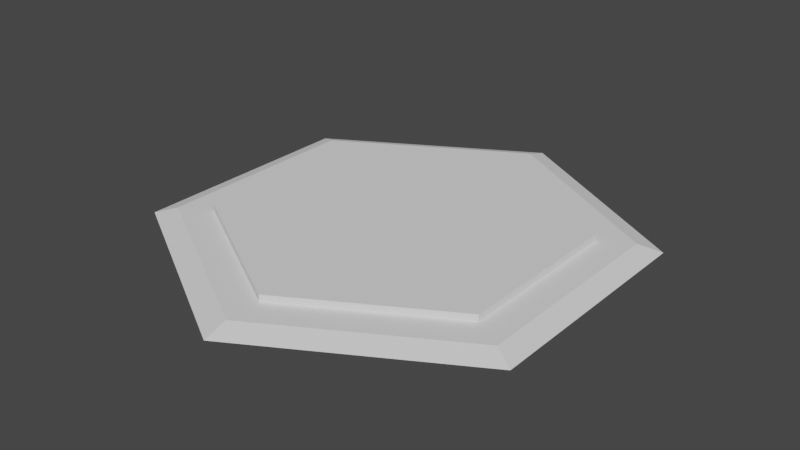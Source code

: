 # Source: missing.blend  (saved by Blender 3.5.10; exported with 4.5.12 LTS)
import bpy
from mathutils import Matrix  # noqa: F401  (used for matrix-valued properties, if any)

bpy.ops.wm.read_factory_settings(use_empty=True)
scene = bpy.context.scene
scene.name = 'Scene'

# ---- collections
col_collection_1 = bpy.data.collections.new('Collection 1'); scene.collection.children.link(col_collection_1)

# ---- world
world_world = bpy.data.worlds.new('World'); scene.world = world_world
world_world.use_nodes = True; world_world.node_tree.nodes.clear()
_N = world_world.node_tree.nodes; _L = world_world.node_tree.links
n0 = _N.new('ShaderNodeOutputWorld'); n0.name = 'World Output'; n0.location = (300, 300)
n1 = _N.new('ShaderNodeBackground'); n1.name = 'Background'; n1.location = (10, 300)
n1.inputs[0].default_value = (0.05088, 0.05088, 0.05088, 1.0)
_L.new(n1.outputs[0], n0.inputs[0])
n0.is_active_output = True
world_world.color = (0.05088, 0.05088, 0.05088)
world_world.use_sun_shadow = False
world_world.sun_shadow_jitter_overblur = 0.0

# ---- meshes
me_cylinder_001 = bpy.data.meshes.new('Cylinder.001')
me_cylinder_001.from_pydata([(0.0, 1.0, -0.005), (0.0, 0.9, 0.005), (0.866, 0.5, -0.005), (0.7794, 0.45, 0.005), (0.0, 0.75, 0.005), (0.6495, 0.375, 0.005), (0.866, 0.0, -0.005), (0.7794, 0.0, 0.005), (0.6495, 0.0, 0.005), (0.0, -1.0, -0.005), (0.0, -0.9, 0.005), (-0.866, -0.5, -0.005), (-0.7794, -0.45, 0.005), (0.0, -0.75, 0.005), (-0.6495, -0.375, 0.005), (-0.866, 0.0, -0.005), (-0.7794, 0.0, 0.005), (-0.6495, 0.0, 0.005), (0.0, 1.0, -0.005), (0.0, 0.9, 0.005), (0.866, -0.5, -0.005), (0.7794, -0.45, 0.005), (0.0, -1.0, -0.005), (0.0, -0.9, 0.005), (-0.866, 0.5, -0.005), (-0.7794, 0.45, 0.005), (0.0, 0.75, 0.005), (0.6495, -0.375, 0.005), (0.0, -0.75, 0.005), (-0.6495, 0.375, 0.005), (0.866, 0.0, -0.005), (0.7794, 0.0, 0.005), (-0.866, 0.0, -0.005), (-0.7794, 0.0, 0.005), (0.6495, 0.0, 0.005), (-0.6495, 0.0, 0.005), (-0.6495, 0.375, 0.005), (-0.6495, 0.375, 0.015), (-5.96e-08, 0.75, 0.005), (-5.96e-08, 0.75, 0.015), (0.3248, 0.5625, 0.005), (0.3248, 0.5625, 0.015), (0.0, 0.0, 0.015), (0.6495, -0.375, 0.005), (0.6495, -0.375, 0.015), (5.96e-08, -0.75, 0.005), (5.96e-08, -0.75, 0.015), (-0.3248, -0.5625, 0.005), (-0.3248, -0.5625, 0.015), (0.0, 0.0, 0.015), (-0.6495, 0.375, 0.005), (-0.6495, 0.375, 0.015), (0.6495, 0.375, 0.005), (0.6495, 0.375, 0.015), (0.6495, -0.375, 0.005), (0.6495, -0.375, 0.015), (-0.6495, -0.375, 0.005), (-0.6495, -0.375, 0.015), (0.3248, 0.5625, 0.005), (0.3248, 0.5625, 0.015), (-0.3248, -0.5625, 0.005), (-0.3248, -0.5625, 0.015), (0.0, 0.0, 0.015)], [], [(0, 1, 3, 2), (3, 1, 4, 5), (7, 3, 5, 8), (2, 3, 7, 6), (9, 10, 12, 11), (12, 10, 13, 14), (16, 12, 14, 17), (11, 12, 16, 15), (30, 31, 21, 20), (20, 21, 23, 22), (32, 33, 25, 24), (24, 25, 19, 18), (19, 25, 29, 26), (23, 21, 27, 28), (21, 31, 34, 27), (25, 33, 35, 29), (36, 37, 39, 38), (39, 37, 42, 41), (38, 39, 41, 40), (43, 44, 46, 45), (44, 49, 48, 46), (45, 46, 48, 47), (58, 59, 53, 52), (52, 53, 55, 54), (59, 62, 55, 53), (60, 61, 57, 56), (56, 57, 51, 50), (62, 51, 57, 61)])
_ca = me_cylinder_001.color_attributes.new('Col', 'BYTE_COLOR', 'CORNER')
_ca.data.foreach_set('color', [0.0, 0.0, 0.0, 1.0, 0.0, 0.0, 0.0, 1.0, 0.0, 0.0, 0.0, 1.0, 0.0, 0.0, 0.0, 1.0, 0.0, 0.0, 0.0, 1.0, 0.0, 0.0, 0.0, 1.0, 0.0, 0.0, 0.0, 1.0, 0.0, 0.0, 0.0, 1.0, 0.0, 0.0, 0.0, 1.0, 0.0, 0.0, 0.0, 1.0, 0.0, 0.0, 0.0, 1.0, 0.0, 0.0, 0.0, 1.0, 0.0, 0.0, 0.0, 1.0, 0.0, 0.0, 0.0, 1.0, 0.0, 0.0, 0.0, 1.0, 0.0, 0.0, 0.0, 1.0, 0.0, 0.0, 0.0, 1.0, 0.0, 0.0, 0.0, 1.0, 0.0, 0.0, 0.0, 1.0, 0.0, 0.0, 0.0, 1.0, 0.0, 0.0, 0.0, 1.0, 0.0, 0.0, 0.0, 1.0, 0.0, 0.0, 0.0, 1.0, 0.0, 0.0, 0.0, 1.0, 0.0, 0.0, 0.0, 1.0, 0.0, 0.0, 0.0, 1.0, 0.0, 0.0, 0.0, 1.0, 0.0, 0.0, 0.0, 1.0, 0.0, 0.0, 0.0, 1.0, 0.0, 0.0, 0.0, 1.0, 0.0, 0.0, 0.0, 1.0, 0.0, 0.0, 0.0, 1.0, 1.0, 0.0, 1.0, 1.0, 1.0, 0.0, 1.0, 1.0, 1.0, 0.0, 1.0, 1.0, 1.0, 0.0, 1.0, 1.0, 1.0, 0.0, 1.0, 1.0, 1.0, 0.0, 1.0, 1.0, 1.0, 0.0, 1.0, 1.0, 1.0, 0.0, 1.0, 1.0, 1.0, 0.0, 1.0, 1.0, 1.0, 0.0, 1.0, 1.0, 1.0, 0.0, 1.0, 1.0, 1.0, 0.0, 1.0, 1.0, 1.0, 0.0, 1.0, 1.0, 1.0, 0.0, 1.0, 1.0, 1.0, 0.0, 1.0, 1.0, 1.0, 0.0, 1.0, 1.0, 1.0, 0.0, 1.0, 1.0, 1.0, 0.0, 1.0, 1.0, 1.0, 0.0, 1.0, 1.0, 1.0, 0.0, 1.0, 1.0, 1.0, 0.0, 1.0, 1.0, 1.0, 0.0, 1.0, 1.0, 1.0, 0.0, 1.0, 1.0, 1.0, 0.0, 1.0, 1.0, 1.0, 0.0, 1.0, 1.0, 1.0, 0.0, 1.0, 1.0, 1.0, 0.0, 1.0, 1.0, 1.0, 0.0, 1.0, 1.0, 1.0, 0.0, 1.0, 1.0, 1.0, 0.0, 1.0, 1.0, 1.0, 0.0, 1.0, 1.0, 1.0, 0.0, 1.0, 1.0, 0.0, 0.0, 0.0, 1.0, 0.0, 0.0, 0.0, 1.0, 0.0, 0.0, 0.0, 1.0, 0.0, 0.0, 0.0, 1.0, 0.0, 0.0, 0.0, 1.0, 0.0, 0.0, 0.0, 1.0, 0.0, 0.0, 0.0, 1.0, 0.0, 0.0, 0.0, 1.0, 0.0, 0.0, 0.0, 1.0, 0.0, 0.0, 0.0, 1.0, 0.0, 0.0, 0.0, 1.0, 0.0, 0.0, 0.0, 1.0, 0.0, 0.0, 0.0, 1.0, 0.0, 0.0, 0.0, 1.0, 0.0, 0.0, 0.0, 1.0, 0.0, 0.0, 0.0, 1.0, 0.0, 0.0, 0.0, 1.0, 0.0, 0.0, 0.0, 1.0, 0.0, 0.0, 0.0, 1.0, 0.0, 0.0, 0.0, 1.0, 0.0, 0.0, 0.0, 1.0, 0.0, 0.0, 0.0, 1.0, 0.0, 0.0, 0.0, 1.0, 0.0, 0.0, 0.0, 1.0, 1.0, 0.0, 1.0, 1.0, 1.0, 0.0, 1.0, 1.0, 1.0, 0.0, 1.0, 1.0, 1.0, 0.0, 1.0, 1.0, 1.0, 0.0, 1.0, 1.0, 1.0, 0.0, 1.0, 1.0, 1.0, 0.0, 1.0, 1.0, 1.0, 0.0, 1.0, 1.0, 1.0, 0.0, 1.0, 1.0, 1.0, 0.0, 1.0, 1.0, 1.0, 0.0, 1.0, 1.0, 1.0, 0.0, 1.0, 1.0, 1.0, 0.0, 1.0, 1.0, 1.0, 0.0, 1.0, 1.0, 1.0, 0.0, 1.0, 1.0, 1.0, 0.0, 1.0, 1.0, 1.0, 0.0, 1.0, 1.0, 1.0, 0.0, 1.0, 1.0, 1.0, 0.0, 1.0, 1.0, 1.0, 0.0, 1.0, 1.0, 1.0, 0.0, 1.0, 1.0, 1.0, 0.0, 1.0, 1.0, 1.0, 0.0, 1.0, 1.0, 1.0, 0.0, 1.0, 1.0])
me_cylinder_001.update()

# ---- objects
ob_0_base = bpy.data.objects.new('0-base', me_cylinder_001)

# ---- transforms, parenting, visibility, modifiers, constraints
ob_0_base.location = (0.0, 0.0, 0.015)
ob_0_base.scale = (1.0, 1.0, 3.0)

# ---- collection membership
col_collection_1.objects.link(ob_0_base)

# ---- scene / render settings (as saved in the file)
scene.frame_start = 1; scene.frame_end = 250; scene.frame_set(0)
scene.render.engine = 'BLENDER_EEVEE_NEXT'
scene.cycles.sampling_pattern = 'TABULATED_SOBOL'
scene.cycles.use_light_tree = False
scene.view_settings.view_transform = 'Filmic'
bpy.context.view_layer.update()

# ---- added for rendering (the .blend has no active camera and no usable light): camera, sun
cam_auto = bpy.data.cameras.new('AutoCamera')
cam_auto.lens = 50.0
cam_auto.sensor_width = 36.0
cam_auto.clip_end = 1000.0
ob_auto_camera = bpy.data.objects.new('AutoCamera', cam_auto)
scene.collection.objects.link(ob_auto_camera)
ob_auto_camera.location = (2.44854, -2.93825, 1.98883)
ob_auto_camera.rotation_euler = (1.09748, -7.21219e-08, 0.694738)
scene.camera = ob_auto_camera
light_auto_sun = bpy.data.lights.new('AutoSun', 'SUN')
light_auto_sun.energy = 3.0
light_auto_sun.angle = 0.0523599
ob_auto_sun = bpy.data.objects.new('AutoSun', light_auto_sun)
scene.collection.objects.link(ob_auto_sun)
ob_auto_sun.rotation_euler = (0.872665, 0.174533, 0.523599)
bpy.context.view_layer.update()
